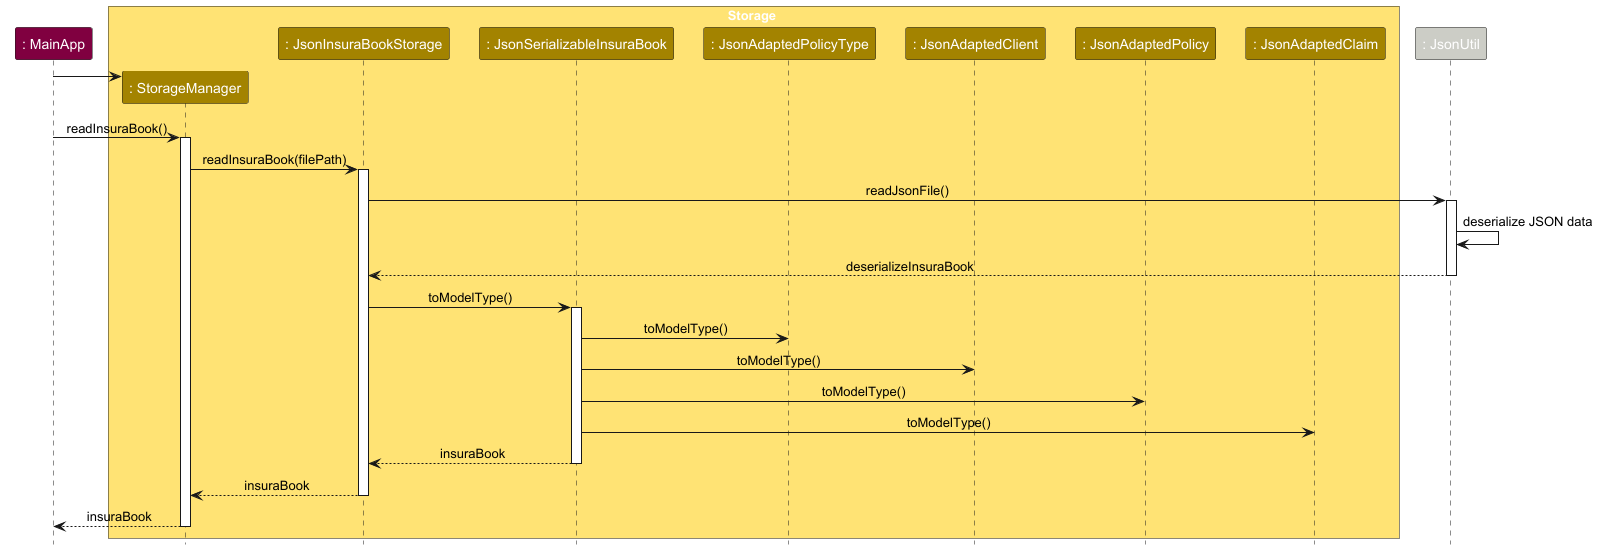

The diagram above was rendered by PlantUML. Its source (embedded in the PNG):
@startuml
!include style.puml
!define MAIN_COLOUR #800040
!define COMMONS_COLOR #CCCDC6
skinparam ArrowFontStyle plain

Participant ": MainApp" as MainApp MAIN_COLOUR

box Storage STORAGE_COLOR_T1
participant ": StorageManager" as StorageManager STORAGE_COLOR
participant ": JsonInsuraBookStorage" as JsonInsuraBookStorage STORAGE_COLOR
participant ": JsonSerializableInsuraBook" as JsonSerializableInsuraBook STORAGE_COLOR
participant ": JsonAdaptedPolicyType" as JsonAdaptedPolicyType STORAGE_COLOR
participant ": JsonAdaptedClient" as JsonAdaptedClient STORAGE_COLOR
participant ": JsonAdaptedPolicy" as JsonAdaptedPolicy STORAGE_COLOR
participant ": JsonAdaptedClaim" as JsonAdaptedClaim STORAGE_COLOR
end box

Participant ": JsonUtil" as JsonUtil COMMONS_COLOR

create StorageManager
MainApp -> StorageManager

MainApp -> StorageManager : readInsuraBook()
activate StorageManager

StorageManager -> JsonInsuraBookStorage : readInsuraBook(filePath)
activate JsonInsuraBookStorage

JsonInsuraBookStorage -> JsonUtil : readJsonFile()
activate JsonUtil

JsonUtil -> JsonUtil : deserialize JSON data
JsonUtil --> JsonInsuraBookStorage : deserializeInsuraBook
deactivate JsonUtil

JsonInsuraBookStorage -> JsonSerializableInsuraBook : toModelType()
activate JsonSerializableInsuraBook
JsonSerializableInsuraBook -> JsonAdaptedPolicyType : toModelType()
JsonSerializableInsuraBook -> JsonAdaptedClient : toModelType()
JsonSerializableInsuraBook -> JsonAdaptedPolicy : toModelType()
JsonSerializableInsuraBook -> JsonAdaptedClaim : toModelType()

JsonSerializableInsuraBook --> JsonInsuraBookStorage : insuraBook
deactivate JsonSerializableInsuraBook

JsonInsuraBookStorage --> StorageManager : insuraBook
deactivate JsonInsuraBookStorage

StorageManager --> MainApp : insuraBook
deactivate StorageManager
@enduml